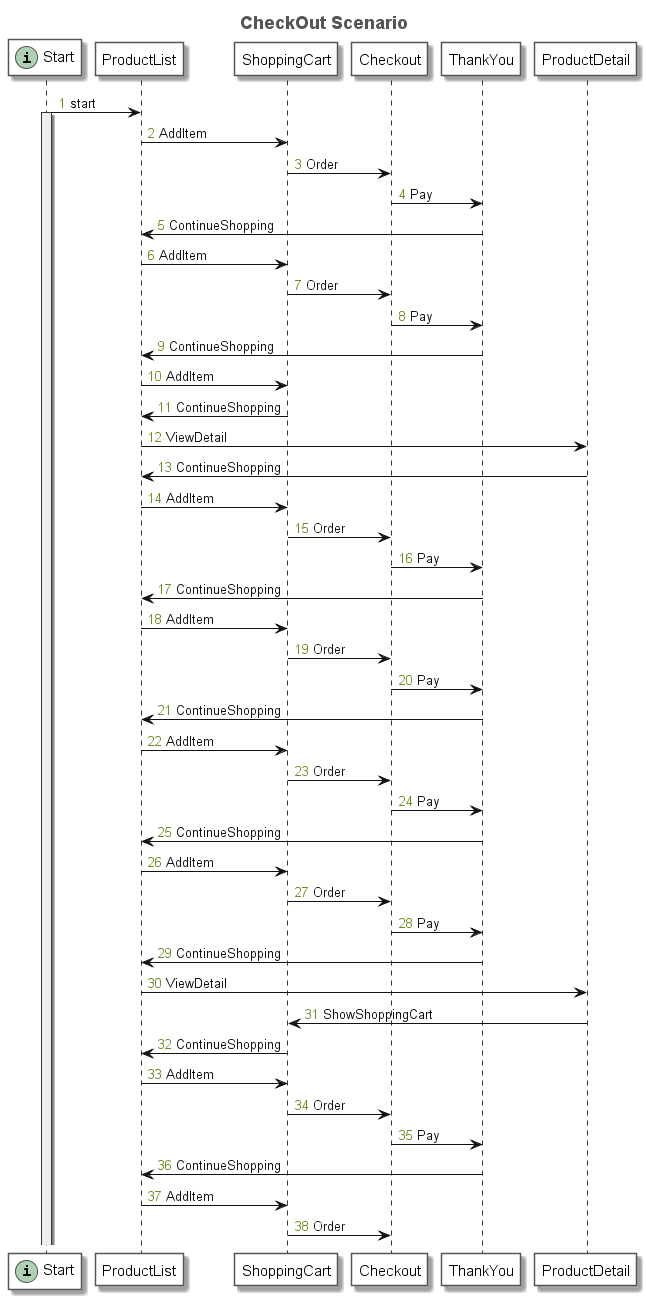

The diagram above was rendered by PlantUML. Its source (embedded in the PNG):
@startuml
title <font size=18 color=#555555>CheckOut Scenario</font>
autonumber "<font color=olivedrab>0</font>"
skinparam sequence {
	ArrowColor #111111
	ArrowFontColor #111111
	ArrowFontStyle plain
	
	LifeLineBorderColor #333333
	LifeLineBackgroundColor #EEEEEE
	
	ParticipantBorderColor #555555
	ParticipantBackgroundColor #FFFFFF
	ParticipantFontName plain
	ParticipantFontSize 15
	ParticipantFontColor #000000
}
participant "Start" as N_518113398 << (i, #ADD1B2) >>
participant "ProductList" as N_2009502775
participant "ShoppingCart" as N_1503986395
participant "Checkout" as N_191533014
participant "ThankYou" as N_458769589
participant "ProductDetail" as N_1492913349
N_518113398 -> N_2009502775: start
activate N_518113398
N_2009502775 -> N_1503986395: AddItem
N_1503986395 -> N_191533014: Order
N_191533014 -> N_458769589: Pay
N_458769589 -> N_2009502775: ContinueShopping
N_2009502775 -> N_1503986395: AddItem
N_1503986395 -> N_191533014: Order
N_191533014 -> N_458769589: Pay
N_458769589 -> N_2009502775: ContinueShopping
N_2009502775 -> N_1503986395: AddItem
N_1503986395 -> N_2009502775: ContinueShopping
N_2009502775 -> N_1492913349: ViewDetail
N_1492913349 -> N_2009502775: ContinueShopping
N_2009502775 -> N_1503986395: AddItem
N_1503986395 -> N_191533014: Order
N_191533014 -> N_458769589: Pay
N_458769589 -> N_2009502775: ContinueShopping
N_2009502775 -> N_1503986395: AddItem
N_1503986395 -> N_191533014: Order
N_191533014 -> N_458769589: Pay
N_458769589 -> N_2009502775: ContinueShopping
N_2009502775 -> N_1503986395: AddItem
N_1503986395 -> N_191533014: Order
N_191533014 -> N_458769589: Pay
N_458769589 -> N_2009502775: ContinueShopping
N_2009502775 -> N_1503986395: AddItem
N_1503986395 -> N_191533014: Order
N_191533014 -> N_458769589: Pay
N_458769589 -> N_2009502775: ContinueShopping
N_2009502775 -> N_1492913349: ViewDetail
N_1492913349 -> N_1503986395: ShowShoppingCart
N_1503986395 -> N_2009502775: ContinueShopping
N_2009502775 -> N_1503986395: AddItem
N_1503986395 -> N_191533014: Order
N_191533014 -> N_458769589: Pay
N_458769589 -> N_2009502775: ContinueShopping
N_2009502775 -> N_1503986395: AddItem
N_1503986395 -> N_191533014: Order
@enduml